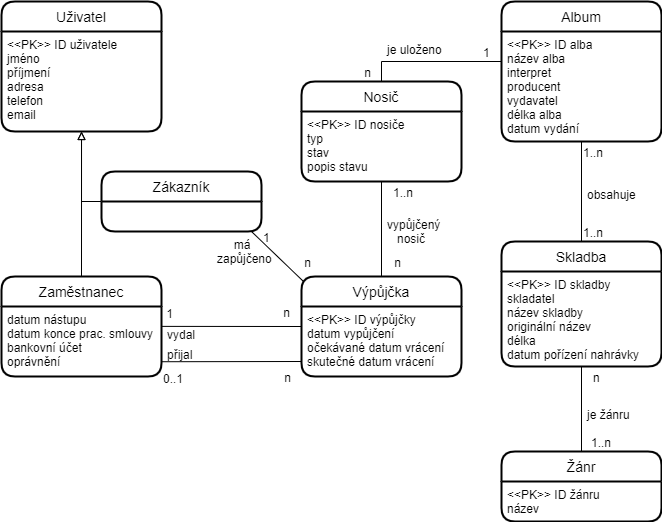

The diagram above was exported from draw.io. Its source (the exported page's mxGraphModel, read from the mxfile embedded in the PNG):
<mxGraphModel dx="1422" dy="762" grid="1" gridSize="10" guides="1" tooltips="1" connect="1" arrows="1" fold="1" page="1" pageScale="1" pageWidth="850" pageHeight="1100" math="0" shadow="0" extFonts="Permanent Marker^https://fonts.googleapis.com/css?family=Permanent+Marker">
  <root>
    <mxCell id="0" />
    <mxCell id="1" parent="0" />
    <mxCell id="JrX45aq9t8qikieo6wIm-7" value="Výpůjčka" style="swimlane;childLayout=stackLayout;horizontal=1;startSize=30;horizontalStack=0;rounded=1;fontSize=14;fontStyle=0;strokeWidth=2;resizeParent=0;resizeLast=1;shadow=0;dashed=0;align=center;" parent="1" vertex="1">
      <mxGeometry x="370" y="485" width="160" height="100" as="geometry" />
    </mxCell>
    <mxCell id="JrX45aq9t8qikieo6wIm-8" value="&lt;&lt;PK&gt;&gt; ID výpůjčky&#10;datum vypůjčení&#10;očekávané datum vrácení&#10;skutečné datum vrácení" style="align=left;strokeColor=none;fillColor=none;spacingLeft=4;fontSize=12;verticalAlign=top;resizable=0;rotatable=0;part=1;" parent="JrX45aq9t8qikieo6wIm-7" vertex="1">
      <mxGeometry y="30" width="160" height="70" as="geometry" />
    </mxCell>
    <mxCell id="JrX45aq9t8qikieo6wIm-16" value="" style="endArrow=none;html=1;rounded=0;entryX=0;entryY=0.5;entryDx=0;entryDy=0;exitX=0.999;exitY=0.284;exitDx=0;exitDy=0;exitPerimeter=0;" parent="1" source="Yy85DQznp7UO-1S2QTgf-6" target="JrX45aq9t8qikieo6wIm-7" edge="1">
      <mxGeometry relative="1" as="geometry">
        <mxPoint x="229.83999999999992" y="530.0999999999999" as="sourcePoint" />
        <mxPoint x="420" y="440" as="targetPoint" />
      </mxGeometry>
    </mxCell>
    <mxCell id="JrX45aq9t8qikieo6wIm-17" value="&amp;nbsp;1&lt;br&gt;" style="resizable=0;html=1;align=left;verticalAlign=bottom;" parent="JrX45aq9t8qikieo6wIm-16" connectable="0" vertex="1">
      <mxGeometry x="-1" relative="1" as="geometry">
        <mxPoint y="-3.960000000000008" as="offset" />
      </mxGeometry>
    </mxCell>
    <mxCell id="JrX45aq9t8qikieo6wIm-18" value="n" style="resizable=0;html=1;align=right;verticalAlign=bottom;spacingRight=11;" parent="JrX45aq9t8qikieo6wIm-16" connectable="0" vertex="1">
      <mxGeometry x="1" relative="1" as="geometry">
        <mxPoint y="-5" as="offset" />
      </mxGeometry>
    </mxCell>
    <mxCell id="JrX45aq9t8qikieo6wIm-19" value="vydal" style="text;strokeColor=none;fillColor=none;spacingLeft=4;spacingRight=4;overflow=hidden;rotatable=0;points=[[0,0.5],[1,0.5]];portConstraint=eastwest;fontSize=12;" parent="1" vertex="1">
      <mxGeometry x="230" y="530" width="40" height="30" as="geometry" />
    </mxCell>
    <mxCell id="IWhWg4_CdLgF_39fzs-z-2" style="edgeStyle=orthogonalEdgeStyle;rounded=0;orthogonalLoop=1;jettySize=auto;html=1;entryX=0.5;entryY=0;entryDx=0;entryDy=0;endArrow=none;endFill=0;" parent="1" source="JrX45aq9t8qikieo6wIm-21" target="JrX45aq9t8qikieo6wIm-52" edge="1">
      <mxGeometry relative="1" as="geometry">
        <Array as="points">
          <mxPoint x="450" y="270" />
        </Array>
      </mxGeometry>
    </mxCell>
    <mxCell id="JrX45aq9t8qikieo6wIm-21" value="Album" style="swimlane;childLayout=stackLayout;horizontal=1;startSize=30;horizontalStack=0;rounded=1;fontSize=14;fontStyle=0;strokeWidth=2;resizeParent=0;resizeLast=1;shadow=0;dashed=0;align=center;" parent="1" vertex="1">
      <mxGeometry x="570" y="210" width="160" height="140" as="geometry" />
    </mxCell>
    <mxCell id="JrX45aq9t8qikieo6wIm-22" value="&lt;&lt;PK&gt;&gt; ID alba&#10;název alba&#10;interpret&#10;producent&#10;vydavatel&#10;délka alba&#10;datum vydání&#10;" style="align=left;strokeColor=none;fillColor=none;spacingLeft=4;fontSize=12;verticalAlign=top;resizable=0;rotatable=0;part=1;" parent="JrX45aq9t8qikieo6wIm-21" vertex="1">
      <mxGeometry y="30" width="160" height="110" as="geometry" />
    </mxCell>
    <mxCell id="cHDRFK6h8SCOYVDFNeCW-9" style="edgeStyle=orthogonalEdgeStyle;rounded=0;orthogonalLoop=1;jettySize=auto;html=1;exitX=0.5;exitY=1;exitDx=0;exitDy=0;" parent="JrX45aq9t8qikieo6wIm-21" source="JrX45aq9t8qikieo6wIm-22" target="JrX45aq9t8qikieo6wIm-22" edge="1">
      <mxGeometry relative="1" as="geometry" />
    </mxCell>
    <mxCell id="tzZbguo4Dgpb1gvcNhU2-2" style="edgeStyle=orthogonalEdgeStyle;rounded=0;orthogonalLoop=1;jettySize=auto;html=1;entryX=0.5;entryY=1;entryDx=0;entryDy=0;endArrow=none;endFill=0;" parent="1" source="JrX45aq9t8qikieo6wIm-23" target="JrX45aq9t8qikieo6wIm-22" edge="1">
      <mxGeometry relative="1" as="geometry" />
    </mxCell>
    <mxCell id="JrX45aq9t8qikieo6wIm-23" value="Skladba" style="swimlane;childLayout=stackLayout;horizontal=1;startSize=30;horizontalStack=0;rounded=1;fontSize=14;fontStyle=0;strokeWidth=2;resizeParent=0;resizeLast=1;shadow=0;dashed=0;align=center;" parent="1" vertex="1">
      <mxGeometry x="570" y="450" width="160" height="125" as="geometry">
        <mxRectangle x="590" y="415" width="80" height="30" as="alternateBounds" />
      </mxGeometry>
    </mxCell>
    <mxCell id="JrX45aq9t8qikieo6wIm-24" value="&lt;&lt;PK&gt;&gt; ID skladby&#10;skladatel&#10;název skladby&#10;originální název&#10;délka&#10;datum pořízení nahrávky&#10;" style="align=left;strokeColor=none;fillColor=none;spacingLeft=4;fontSize=12;verticalAlign=top;resizable=0;rotatable=0;part=1;" parent="JrX45aq9t8qikieo6wIm-23" vertex="1">
      <mxGeometry y="30" width="160" height="95" as="geometry" />
    </mxCell>
    <mxCell id="JrX45aq9t8qikieo6wIm-40" value="obsahuje" style="text;strokeColor=none;fillColor=none;spacingLeft=4;spacingRight=4;overflow=hidden;rotatable=0;points=[[0,0.5],[1,0.5]];portConstraint=eastwest;fontSize=12;" parent="1" vertex="1">
      <mxGeometry x="650" y="390" width="60" height="30" as="geometry" />
    </mxCell>
    <mxCell id="JrX45aq9t8qikieo6wIm-43" value="Žánr" style="swimlane;childLayout=stackLayout;horizontal=1;startSize=30;horizontalStack=0;rounded=1;fontSize=14;fontStyle=0;strokeWidth=2;resizeParent=0;resizeLast=1;shadow=0;dashed=0;align=center;" parent="1" vertex="1">
      <mxGeometry x="570" y="660" width="160" height="70" as="geometry" />
    </mxCell>
    <mxCell id="JrX45aq9t8qikieo6wIm-44" value="&lt;&lt;PK&gt;&gt; ID žánru&#10;název&#10;" style="align=left;strokeColor=none;fillColor=none;spacingLeft=4;fontSize=12;verticalAlign=top;resizable=0;rotatable=0;part=1;" parent="JrX45aq9t8qikieo6wIm-43" vertex="1">
      <mxGeometry y="30" width="160" height="40" as="geometry" />
    </mxCell>
    <mxCell id="JrX45aq9t8qikieo6wIm-46" value="" style="endArrow=none;html=1;rounded=0;exitX=0.5;exitY=1;exitDx=0;exitDy=0;entryX=0.5;entryY=0;entryDx=0;entryDy=0;" parent="1" source="JrX45aq9t8qikieo6wIm-24" target="JrX45aq9t8qikieo6wIm-43" edge="1">
      <mxGeometry relative="1" as="geometry">
        <mxPoint x="660" y="580" as="sourcePoint" />
        <mxPoint x="820" y="580" as="targetPoint" />
      </mxGeometry>
    </mxCell>
    <mxCell id="JrX45aq9t8qikieo6wIm-47" value="n" style="resizable=0;html=1;align=left;verticalAlign=bottom;" parent="JrX45aq9t8qikieo6wIm-46" connectable="0" vertex="1">
      <mxGeometry x="-1" relative="1" as="geometry">
        <mxPoint x="10" y="20" as="offset" />
      </mxGeometry>
    </mxCell>
    <mxCell id="JrX45aq9t8qikieo6wIm-48" value="1..n" style="resizable=0;html=1;align=right;verticalAlign=bottom;" parent="JrX45aq9t8qikieo6wIm-46" connectable="0" vertex="1">
      <mxGeometry x="1" relative="1" as="geometry">
        <mxPoint x="30" as="offset" />
      </mxGeometry>
    </mxCell>
    <mxCell id="JrX45aq9t8qikieo6wIm-49" value="" style="endArrow=none;html=1;rounded=0;exitX=0.5;exitY=1;exitDx=0;exitDy=0;entryX=0.5;entryY=0;entryDx=0;entryDy=0;" parent="1" source="JrX45aq9t8qikieo6wIm-53" target="JrX45aq9t8qikieo6wIm-7" edge="1">
      <mxGeometry relative="1" as="geometry">
        <mxPoint x="440" y="410" as="sourcePoint" />
        <mxPoint x="600" y="410" as="targetPoint" />
      </mxGeometry>
    </mxCell>
    <mxCell id="JrX45aq9t8qikieo6wIm-50" value="1..n" style="resizable=0;html=1;align=left;verticalAlign=bottom;" parent="JrX45aq9t8qikieo6wIm-49" connectable="0" vertex="1">
      <mxGeometry x="-1" relative="1" as="geometry">
        <mxPoint x="10" y="20" as="offset" />
      </mxGeometry>
    </mxCell>
    <mxCell id="JrX45aq9t8qikieo6wIm-51" value="n" style="resizable=0;html=1;align=right;verticalAlign=bottom;" parent="JrX45aq9t8qikieo6wIm-49" connectable="0" vertex="1">
      <mxGeometry x="1" relative="1" as="geometry">
        <mxPoint x="20" y="-5" as="offset" />
      </mxGeometry>
    </mxCell>
    <mxCell id="JrX45aq9t8qikieo6wIm-58" value="je uloženo" style="text;strokeColor=none;fillColor=none;spacingLeft=4;spacingRight=4;overflow=hidden;rotatable=0;points=[[0,0.5],[1,0.5]];portConstraint=eastwest;fontSize=12;" parent="1" vertex="1">
      <mxGeometry x="450" y="245" width="70" height="30" as="geometry" />
    </mxCell>
    <mxCell id="JrX45aq9t8qikieo6wIm-59" value="vypůjčený&#10;   nosič" style="text;strokeColor=none;fillColor=none;spacingLeft=4;spacingRight=4;overflow=hidden;rotatable=0;points=[[0,0.5],[1,0.5]];portConstraint=eastwest;fontSize=12;" parent="1" vertex="1">
      <mxGeometry x="450" y="420" width="70" height="30" as="geometry" />
    </mxCell>
    <mxCell id="JrX45aq9t8qikieo6wIm-60" value="je žánru" style="text;strokeColor=none;fillColor=none;spacingLeft=4;spacingRight=4;overflow=hidden;rotatable=0;points=[[0,0.5],[1,0.5]];portConstraint=eastwest;fontSize=12;" parent="1" vertex="1">
      <mxGeometry x="650" y="610" width="70" height="30" as="geometry" />
    </mxCell>
    <mxCell id="JrX45aq9t8qikieo6wIm-62" value="přijal" style="text;strokeColor=none;fillColor=none;spacingLeft=4;spacingRight=4;overflow=hidden;rotatable=0;points=[[0,0.5],[1,0.5]];portConstraint=eastwest;fontSize=12;" parent="1" vertex="1">
      <mxGeometry x="230" y="550" width="40" height="30" as="geometry" />
    </mxCell>
    <mxCell id="JrX45aq9t8qikieo6wIm-63" value="" style="endArrow=none;html=1;rounded=0;" parent="1" edge="1">
      <mxGeometry relative="1" as="geometry">
        <mxPoint x="320" y="440" as="sourcePoint" />
        <mxPoint x="372" y="490" as="targetPoint" />
      </mxGeometry>
    </mxCell>
    <mxCell id="JrX45aq9t8qikieo6wIm-64" value="1" style="resizable=0;html=1;align=left;verticalAlign=bottom;" parent="JrX45aq9t8qikieo6wIm-63" connectable="0" vertex="1">
      <mxGeometry x="-1" relative="1" as="geometry">
        <mxPoint x="10" y="15" as="offset" />
      </mxGeometry>
    </mxCell>
    <mxCell id="JrX45aq9t8qikieo6wIm-65" value="n" style="resizable=0;html=1;align=right;verticalAlign=bottom;" parent="JrX45aq9t8qikieo6wIm-63" connectable="0" vertex="1">
      <mxGeometry x="1" relative="1" as="geometry">
        <mxPoint x="8.190000000000001" y="-9.759999999999998" as="offset" />
      </mxGeometry>
    </mxCell>
    <mxCell id="JrX45aq9t8qikieo6wIm-66" value="     má &#10;zapůjčeno" style="text;strokeColor=none;fillColor=none;spacingLeft=4;spacingRight=4;overflow=hidden;rotatable=0;points=[[0,0.5],[1,0.5]];portConstraint=eastwest;fontSize=12;" parent="1" vertex="1">
      <mxGeometry x="280" y="440" width="70" height="40" as="geometry" />
    </mxCell>
    <mxCell id="JrX45aq9t8qikieo6wIm-71" value="" style="endArrow=none;html=1;rounded=0;exitX=0.998;exitY=0.789;exitDx=0;exitDy=0;exitPerimeter=0;" parent="1" source="Yy85DQznp7UO-1S2QTgf-6" edge="1">
      <mxGeometry relative="1" as="geometry">
        <mxPoint x="240" y="570" as="sourcePoint" />
        <mxPoint x="370" y="570" as="targetPoint" />
      </mxGeometry>
    </mxCell>
    <mxCell id="JrX45aq9t8qikieo6wIm-72" value="0..1" style="resizable=0;html=1;align=left;verticalAlign=bottom;" parent="JrX45aq9t8qikieo6wIm-71" connectable="0" vertex="1">
      <mxGeometry x="-1" relative="1" as="geometry">
        <mxPoint y="25.5" as="offset" />
      </mxGeometry>
    </mxCell>
    <mxCell id="JrX45aq9t8qikieo6wIm-73" value="n" style="resizable=0;html=1;align=right;verticalAlign=bottom;" parent="JrX45aq9t8qikieo6wIm-71" connectable="0" vertex="1">
      <mxGeometry x="1" relative="1" as="geometry">
        <mxPoint x="-10" y="25" as="offset" />
      </mxGeometry>
    </mxCell>
    <mxCell id="JrX45aq9t8qikieo6wIm-52" value="Nosič" style="swimlane;childLayout=stackLayout;horizontal=1;startSize=30;horizontalStack=0;rounded=1;fontSize=14;fontStyle=0;strokeWidth=2;resizeParent=0;resizeLast=1;shadow=0;dashed=0;align=center;" parent="1" vertex="1">
      <mxGeometry x="370" y="290" width="160" height="100" as="geometry" />
    </mxCell>
    <mxCell id="JrX45aq9t8qikieo6wIm-53" value="&lt;&lt;PK&gt;&gt; ID nosiče&#10;typ&#10;stav&#10;popis stavu&#10;" style="align=left;strokeColor=none;fillColor=none;spacingLeft=4;fontSize=12;verticalAlign=top;resizable=0;rotatable=0;part=1;" parent="JrX45aq9t8qikieo6wIm-52" vertex="1">
      <mxGeometry y="30" width="160" height="70" as="geometry" />
    </mxCell>
    <mxCell id="tzZbguo4Dgpb1gvcNhU2-3" value="1..n" style="resizable=0;html=1;align=left;verticalAlign=bottom;" parent="1" connectable="0" vertex="1">
      <mxGeometry x="650" y="370" as="geometry" />
    </mxCell>
    <mxCell id="tzZbguo4Dgpb1gvcNhU2-4" value="1..n" style="resizable=0;html=1;align=left;verticalAlign=bottom;" parent="1" connectable="0" vertex="1">
      <mxGeometry x="650" y="450" as="geometry" />
    </mxCell>
    <mxCell id="tzZbguo4Dgpb1gvcNhU2-5" value="n" style="resizable=0;html=1;align=right;verticalAlign=bottom;" parent="1" connectable="0" vertex="1">
      <mxGeometry x="439.9955940434943" y="289.999492554368" as="geometry" />
    </mxCell>
    <mxCell id="tzZbguo4Dgpb1gvcNhU2-6" value="1" style="resizable=0;html=1;align=left;verticalAlign=bottom;" parent="1" connectable="0" vertex="1">
      <mxGeometry x="550" y="270" as="geometry" />
    </mxCell>
    <mxCell id="Yy85DQznp7UO-1S2QTgf-1" value="Uživatel" style="swimlane;childLayout=stackLayout;horizontal=1;startSize=30;horizontalStack=0;rounded=1;fontSize=14;fontStyle=0;strokeWidth=2;resizeParent=0;resizeLast=1;shadow=0;dashed=0;align=center;" parent="1" vertex="1">
      <mxGeometry x="70" y="210" width="160" height="130" as="geometry" />
    </mxCell>
    <mxCell id="Yy85DQznp7UO-1S2QTgf-2" value="&lt;&lt;PK&gt;&gt; ID uživatele&#10;jméno&#10;příjmení&#10;adresa&#10;telefon&#10;email" style="align=left;strokeColor=none;fillColor=none;spacingLeft=4;fontSize=12;verticalAlign=top;resizable=0;rotatable=0;part=1;" parent="Yy85DQznp7UO-1S2QTgf-1" vertex="1">
      <mxGeometry y="30" width="160" height="100" as="geometry" />
    </mxCell>
    <mxCell id="Yy85DQznp7UO-1S2QTgf-11" style="edgeStyle=orthogonalEdgeStyle;rounded=0;orthogonalLoop=1;jettySize=auto;html=1;exitX=0.5;exitY=0;exitDx=0;exitDy=0;endArrow=block;endFill=0;" parent="1" source="Yy85DQznp7UO-1S2QTgf-5" edge="1">
      <mxGeometry relative="1" as="geometry">
        <mxPoint x="150.0344827586207" y="340.0000000000001" as="targetPoint" />
      </mxGeometry>
    </mxCell>
    <mxCell id="Yy85DQznp7UO-1S2QTgf-5" value="Zaměstnanec" style="swimlane;childLayout=stackLayout;horizontal=1;startSize=30;horizontalStack=0;rounded=1;fontSize=14;fontStyle=0;strokeWidth=2;resizeParent=0;resizeLast=1;shadow=0;dashed=0;align=center;" parent="1" vertex="1">
      <mxGeometry x="70" y="485" width="160" height="100" as="geometry" />
    </mxCell>
    <mxCell id="Yy85DQznp7UO-1S2QTgf-6" value="datum nástupu&#10;datum konce prac. smlouvy&#10;bankovní účet&#10;oprávnění" style="align=left;strokeColor=none;fillColor=none;spacingLeft=4;fontSize=12;verticalAlign=top;resizable=0;rotatable=0;part=1;" parent="Yy85DQznp7UO-1S2QTgf-5" vertex="1">
      <mxGeometry y="30" width="160" height="70" as="geometry" />
    </mxCell>
    <mxCell id="Yy85DQznp7UO-1S2QTgf-10" style="edgeStyle=orthogonalEdgeStyle;rounded=0;orthogonalLoop=1;jettySize=auto;html=1;exitX=0;exitY=0.5;exitDx=0;exitDy=0;entryX=0.5;entryY=1;entryDx=0;entryDy=0;endArrow=block;endFill=0;" parent="1" source="Yy85DQznp7UO-1S2QTgf-7" target="Yy85DQznp7UO-1S2QTgf-2" edge="1">
      <mxGeometry relative="1" as="geometry" />
    </mxCell>
    <mxCell id="Yy85DQznp7UO-1S2QTgf-7" value="Zákazník" style="swimlane;childLayout=stackLayout;horizontal=1;startSize=30;horizontalStack=0;rounded=1;fontSize=14;fontStyle=0;strokeWidth=2;resizeParent=0;resizeLast=1;shadow=0;dashed=0;align=center;" parent="1" vertex="1">
      <mxGeometry x="170" y="380" width="160" height="60" as="geometry" />
    </mxCell>
  </root>
</mxGraphModel>